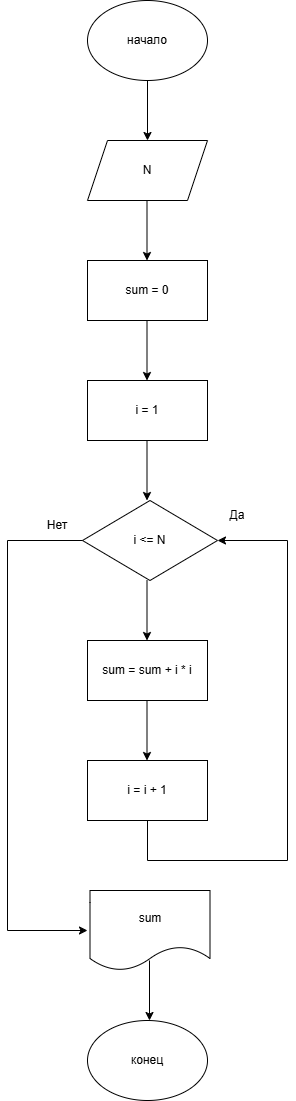

The diagram above was exported from draw.io. Its source (the exported page's mxGraphModel, read from the mxfile embedded in the PNG):
<mxGraphModel dx="1030" dy="640" grid="1" gridSize="10" guides="1" tooltips="1" connect="1" arrows="1" fold="1" page="1" pageScale="1" pageWidth="827" pageHeight="1169" math="0" shadow="0">
  <root>
    <mxCell id="0" />
    <mxCell id="1" parent="0" />
    <mxCell id="FBvty_asiUTTDNdDpYcD-1" parent="1" style="ellipse;whiteSpace=wrap;html=1;" value="начало" vertex="1">
      <mxGeometry height="80" width="120" x="340" y="20" as="geometry" />
    </mxCell>
    <mxCell id="FBvty_asiUTTDNdDpYcD-2" edge="1" parent="1" source="FBvty_asiUTTDNdDpYcD-1" style="endArrow=classic;html=1;rounded=0;exitX=0.5;exitY=1;exitDx=0;exitDy=0;" value="">
      <mxGeometry height="50" relative="1" width="50" as="geometry">
        <mxPoint x="389" y="210" as="sourcePoint" />
        <mxPoint x="400" y="160" as="targetPoint" />
      </mxGeometry>
    </mxCell>
    <mxCell id="FBvty_asiUTTDNdDpYcD-3" parent="1" style="shape=parallelogram;perimeter=parallelogramPerimeter;whiteSpace=wrap;html=1;fixedSize=1;" value="N" vertex="1">
      <mxGeometry height="60" width="120" x="340" y="160" as="geometry" />
    </mxCell>
    <mxCell id="FBvty_asiUTTDNdDpYcD-4" edge="1" parent="1" style="endArrow=classic;html=1;rounded=0;exitX=0.5;exitY=1;exitDx=0;exitDy=0;" value="">
      <mxGeometry height="50" relative="1" width="50" as="geometry">
        <mxPoint x="399.5" y="220" as="sourcePoint" />
        <mxPoint x="399.5" y="280" as="targetPoint" />
      </mxGeometry>
    </mxCell>
    <mxCell id="FBvty_asiUTTDNdDpYcD-5" parent="1" style="rounded=0;whiteSpace=wrap;html=1;" value="sum = 0" vertex="1">
      <mxGeometry height="60" width="120" x="340" y="280" as="geometry" />
    </mxCell>
    <mxCell id="ldOYQ-9bsVHJUtBTHXkB-1" edge="1" parent="1" style="endArrow=classic;html=1;rounded=0;exitX=0.5;exitY=1;exitDx=0;exitDy=0;" value="">
      <mxGeometry height="50" relative="1" width="50" as="geometry">
        <mxPoint x="399.5" y="340" as="sourcePoint" />
        <mxPoint x="399.5" y="400" as="targetPoint" />
      </mxGeometry>
    </mxCell>
    <mxCell id="ldOYQ-9bsVHJUtBTHXkB-2" parent="1" style="rounded=0;whiteSpace=wrap;html=1;" value="i = 1" vertex="1">
      <mxGeometry height="60" width="120" x="340" y="400" as="geometry" />
    </mxCell>
    <mxCell id="ldOYQ-9bsVHJUtBTHXkB-3" edge="1" parent="1" style="endArrow=classic;html=1;rounded=0;exitX=0.5;exitY=1;exitDx=0;exitDy=0;" value="">
      <mxGeometry height="50" relative="1" width="50" as="geometry">
        <mxPoint x="399.5" y="460" as="sourcePoint" />
        <mxPoint x="399.5" y="520" as="targetPoint" />
      </mxGeometry>
    </mxCell>
    <mxCell id="ldOYQ-9bsVHJUtBTHXkB-4" parent="1" style="rhombus;whiteSpace=wrap;html=1;" value="i &amp;lt;= N" vertex="1">
      <mxGeometry height="80" width="135" x="335" y="520" as="geometry" />
    </mxCell>
    <mxCell id="ldOYQ-9bsVHJUtBTHXkB-6" edge="1" parent="1" style="endArrow=classic;html=1;rounded=0;exitX=0.5;exitY=1;exitDx=0;exitDy=0;" value="">
      <mxGeometry height="50" relative="1" width="50" as="geometry">
        <mxPoint x="399.5" y="600" as="sourcePoint" />
        <mxPoint x="399.5" y="660" as="targetPoint" />
      </mxGeometry>
    </mxCell>
    <mxCell id="ldOYQ-9bsVHJUtBTHXkB-7" edge="1" parent="1" style="endArrow=none;html=1;rounded=0;entryX=0;entryY=0.5;entryDx=0;entryDy=0;" target="ldOYQ-9bsVHJUtBTHXkB-4" value="">
      <mxGeometry height="50" relative="1" width="50" as="geometry">
        <Array as="points">
          <mxPoint x="260" y="560" />
        </Array>
        <mxPoint x="260" y="950" as="sourcePoint" />
        <mxPoint x="230" y="550" as="targetPoint" />
      </mxGeometry>
    </mxCell>
    <mxCell id="ldOYQ-9bsVHJUtBTHXkB-8" parent="1" style="rounded=0;whiteSpace=wrap;html=1;" value="sum = sum + i * i" vertex="1">
      <mxGeometry height="60" width="120" x="340" y="660" as="geometry" />
    </mxCell>
    <mxCell id="ldOYQ-9bsVHJUtBTHXkB-9" edge="1" parent="1" style="endArrow=classic;html=1;rounded=0;exitX=0.5;exitY=1;exitDx=0;exitDy=0;" value="">
      <mxGeometry height="50" relative="1" width="50" as="geometry">
        <mxPoint x="399.5" y="720" as="sourcePoint" />
        <mxPoint x="399.5" y="780" as="targetPoint" />
      </mxGeometry>
    </mxCell>
    <mxCell id="ldOYQ-9bsVHJUtBTHXkB-10" parent="1" style="rounded=0;whiteSpace=wrap;html=1;" value="i = i + 1" vertex="1">
      <mxGeometry height="60" width="120" x="340" y="780" as="geometry" />
    </mxCell>
    <mxCell id="ldOYQ-9bsVHJUtBTHXkB-11" edge="1" parent="1" source="ldOYQ-9bsVHJUtBTHXkB-10" style="endArrow=none;html=1;rounded=0;exitX=0.5;exitY=1;exitDx=0;exitDy=0;" value="">
      <mxGeometry height="50" relative="1" width="50" as="geometry">
        <Array as="points">
          <mxPoint x="400" y="880" />
        </Array>
        <mxPoint x="400" y="930" as="sourcePoint" />
        <mxPoint x="540" y="880" as="targetPoint" />
      </mxGeometry>
    </mxCell>
    <mxCell id="ldOYQ-9bsVHJUtBTHXkB-12" edge="1" parent="1" style="endArrow=none;html=1;rounded=0;startArrow=classic;startFill=1;" value="">
      <mxGeometry height="50" relative="1" width="50" as="geometry">
        <Array as="points">
          <mxPoint x="540" y="560" />
        </Array>
        <mxPoint x="470" y="560" as="sourcePoint" />
        <mxPoint x="540" y="880" as="targetPoint" />
      </mxGeometry>
    </mxCell>
    <mxCell id="ldOYQ-9bsVHJUtBTHXkB-15" parent="1" style="shape=document;whiteSpace=wrap;html=1;boundedLbl=1;" value="sum" vertex="1">
      <mxGeometry height="80" width="120" x="342.5" y="910" as="geometry" />
    </mxCell>
    <mxCell id="ldOYQ-9bsVHJUtBTHXkB-16" edge="1" parent="1" style="endArrow=classic;html=1;rounded=0;" value="">
      <mxGeometry height="50" relative="1" width="50" as="geometry">
        <mxPoint x="260" y="950" as="sourcePoint" />
        <mxPoint x="340" y="950" as="targetPoint" />
      </mxGeometry>
    </mxCell>
    <mxCell id="ldOYQ-9bsVHJUtBTHXkB-17" edge="1" parent="1" style="endArrow=classic;html=1;rounded=0;exitX=0.5;exitY=1;exitDx=0;exitDy=0;" value="">
      <mxGeometry height="50" relative="1" width="50" as="geometry">
        <mxPoint x="402" y="980" as="sourcePoint" />
        <mxPoint x="402" y="1040" as="targetPoint" />
      </mxGeometry>
    </mxCell>
    <mxCell id="ldOYQ-9bsVHJUtBTHXkB-18" parent="1" style="ellipse;whiteSpace=wrap;html=1;" value="конец" vertex="1">
      <mxGeometry height="80" width="120" x="340" y="1040" as="geometry" />
    </mxCell>
    <mxCell id="ldOYQ-9bsVHJUtBTHXkB-19" parent="1" style="text;html=1;whiteSpace=wrap;strokeColor=none;fillColor=none;align=center;verticalAlign=middle;rounded=0;" value="Нет" vertex="1">
      <mxGeometry height="30" width="60" x="280" y="530" as="geometry" />
    </mxCell>
    <mxCell id="ldOYQ-9bsVHJUtBTHXkB-20" parent="1" style="text;html=1;whiteSpace=wrap;strokeColor=none;fillColor=none;align=center;verticalAlign=middle;rounded=0;" value="Да" vertex="1">
      <mxGeometry height="30" width="60" x="460" y="520" as="geometry" />
    </mxCell>
  </root>
</mxGraphModel>